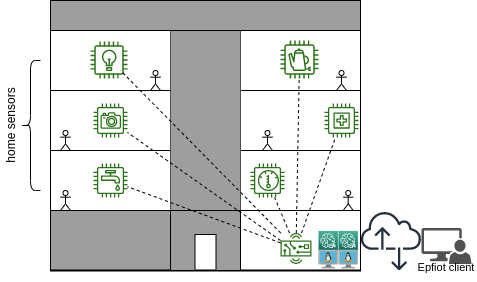

The diagram above was exported from draw.io. Its source (the exported page's mxGraphModel, read from the mxfile embedded in the PNG):
<mxGraphModel dx="849" dy="459" grid="1" gridSize="10" guides="1" tooltips="1" connect="1" arrows="1" fold="1" page="1" pageScale="1" pageWidth="827" pageHeight="1169" background="none" math="0" shadow="0">
  <root>
    <mxCell id="0" />
    <mxCell id="1" parent="0" />
    <mxCell id="hepa_hOVZP2RxUtS9yTM-9" value="" style="rounded=0;whiteSpace=wrap;html=1;shadow=0;aspect=fixed;" parent="1" vertex="1">
      <mxGeometry x="260" y="320" width="120" height="60" as="geometry" />
    </mxCell>
    <mxCell id="hepa_hOVZP2RxUtS9yTM-7" value="" style="rounded=0;whiteSpace=wrap;html=1;shadow=0;aspect=fixed;" parent="1" vertex="1">
      <mxGeometry x="260" y="260" width="120" height="60" as="geometry" />
    </mxCell>
    <mxCell id="hepa_hOVZP2RxUtS9yTM-11" value="" style="rounded=0;whiteSpace=wrap;html=1;shadow=0;aspect=fixed;" parent="1" vertex="1">
      <mxGeometry x="260" y="140" width="120" height="60" as="geometry" />
    </mxCell>
    <mxCell id="hepa_hOVZP2RxUtS9yTM-5" value="" style="rounded=0;whiteSpace=wrap;html=1;shadow=0;aspect=fixed;" parent="1" vertex="1">
      <mxGeometry x="260" y="200" width="120" height="60" as="geometry" />
    </mxCell>
    <mxCell id="dvSA3Ujn_DAOZXMTk6Ti-19" value="" style="endArrow=none;dashed=1;html=1;" edge="1" parent="1" source="dvSA3Ujn_DAOZXMTk6Ti-9" target="dvSA3Ujn_DAOZXMTk6Ti-10">
      <mxGeometry width="50" height="50" relative="1" as="geometry">
        <mxPoint x="330" y="382.3180592991914" as="sourcePoint" />
        <mxPoint x="176.96081946222785" y="326.21744325300006" as="targetPoint" />
      </mxGeometry>
    </mxCell>
    <mxCell id="hepa_hOVZP2RxUtS9yTM-4" value="" style="rounded=0;whiteSpace=wrap;html=1;shadow=0;aspect=fixed;" parent="1" vertex="1">
      <mxGeometry x="70" y="200" width="120" height="60" as="geometry" />
    </mxCell>
    <mxCell id="hepa_hOVZP2RxUtS9yTM-6" value="" style="rounded=0;whiteSpace=wrap;html=1;shadow=0;aspect=fixed;" parent="1" vertex="1">
      <mxGeometry x="70" y="260" width="120" height="60" as="geometry" />
    </mxCell>
    <mxCell id="hepa_hOVZP2RxUtS9yTM-8" value="" style="rounded=0;whiteSpace=wrap;html=1;shadow=0;aspect=fixed;fillColor=#9E9E9E;gradientColor=none;" parent="1" vertex="1">
      <mxGeometry x="70" y="320" width="120" height="60" as="geometry" />
    </mxCell>
    <mxCell id="hepa_hOVZP2RxUtS9yTM-10" value="" style="rounded=0;whiteSpace=wrap;html=1;shadow=0;aspect=fixed;" parent="1" vertex="1">
      <mxGeometry x="70" y="140" width="120" height="60" as="geometry" />
    </mxCell>
    <mxCell id="hepa_hOVZP2RxUtS9yTM-14" value="" style="rounded=0;whiteSpace=wrap;html=1;fillColor=#9E9E9E;strokeColor=none;shadow=0;aspect=fixed;" parent="1" vertex="1">
      <mxGeometry x="190" y="140" width="70" height="180" as="geometry" />
    </mxCell>
    <mxCell id="hepa_hOVZP2RxUtS9yTM-16" value="" style="line;strokeWidth=2;html=1;rounded=0;shadow=0;comic=0;fillColor=#9E9E9E;gradientColor=none;aspect=fixed;" parent="1" vertex="1">
      <mxGeometry x="70" y="370" width="310" height="20" as="geometry" />
    </mxCell>
    <mxCell id="hepa_hOVZP2RxUtS9yTM-18" value="" style="verticalLabelPosition=bottom;html=1;verticalAlign=middle;shape=mxgraph.lean_mapping.work_cell;pointerEvents=1;rounded=0;shadow=0;comic=0;fillColor=#9E9E9E;gradientColor=none;strokeColor=#000000;aspect=fixed;" parent="1" vertex="1">
      <mxGeometry x="190" y="320" width="70" height="60" as="geometry" />
    </mxCell>
    <mxCell id="hepa_hOVZP2RxUtS9yTM-21" value="" style="rounded=0;whiteSpace=wrap;html=1;shadow=0;comic=0;strokeColor=#000000;fillColor=#9E9E9E;gradientColor=none;aspect=fixed;" parent="1" vertex="1">
      <mxGeometry x="70" y="110" width="310" height="30" as="geometry" />
    </mxCell>
    <mxCell id="dvSA3Ujn_DAOZXMTk6Ti-1" value="" style="outlineConnect=0;fontColor=#232F3E;gradientColor=none;fillColor=#277116;strokeColor=none;dashed=0;verticalLabelPosition=bottom;verticalAlign=top;align=center;html=1;fontSize=12;fontStyle=0;aspect=fixed;pointerEvents=1;shape=mxgraph.aws4.utility;" vertex="1" parent="1">
      <mxGeometry x="113" y="273" width="34" height="34" as="geometry" />
    </mxCell>
    <mxCell id="dvSA3Ujn_DAOZXMTk6Ti-4" value="" style="outlineConnect=0;fontColor=#232F3E;gradientColor=none;fillColor=#277116;strokeColor=none;dashed=0;verticalLabelPosition=bottom;verticalAlign=top;align=center;html=1;fontSize=12;fontStyle=0;aspect=fixed;pointerEvents=1;shape=mxgraph.aws4.camera;" vertex="1" parent="1">
      <mxGeometry x="113" y="213" width="34" height="34" as="geometry" />
    </mxCell>
    <mxCell id="dvSA3Ujn_DAOZXMTk6Ti-7" value="" style="outlineConnect=0;fontColor=#232F3E;gradientColor=none;fillColor=#277116;strokeColor=none;dashed=0;verticalLabelPosition=bottom;verticalAlign=top;align=center;html=1;fontSize=12;fontStyle=0;aspect=fixed;pointerEvents=1;shape=mxgraph.aws4.lightbulb;" vertex="1" parent="1">
      <mxGeometry x="110" y="151" width="37" height="37" as="geometry" />
    </mxCell>
    <mxCell id="dvSA3Ujn_DAOZXMTk6Ti-9" value="" style="outlineConnect=0;fontColor=#232F3E;gradientColor=none;fillColor=#277116;strokeColor=none;dashed=0;verticalLabelPosition=bottom;verticalAlign=top;align=center;html=1;fontSize=12;fontStyle=0;aspect=fixed;pointerEvents=1;shape=mxgraph.aws4.hardware_board;" vertex="1" parent="1">
      <mxGeometry x="300" y="342.5" width="31" height="31" as="geometry" />
    </mxCell>
    <mxCell id="dvSA3Ujn_DAOZXMTk6Ti-10" value="" style="outlineConnect=0;fontColor=#232F3E;gradientColor=none;fillColor=#277116;strokeColor=none;dashed=0;verticalLabelPosition=bottom;verticalAlign=top;align=center;html=1;fontSize=12;fontStyle=0;aspect=fixed;pointerEvents=1;shape=mxgraph.aws4.coffee_pot;" vertex="1" parent="1">
      <mxGeometry x="300" y="150" width="38" height="38" as="geometry" />
    </mxCell>
    <mxCell id="dvSA3Ujn_DAOZXMTk6Ti-16" value="" style="endArrow=none;dashed=1;html=1;" edge="1" parent="1" source="dvSA3Ujn_DAOZXMTk6Ti-9" target="dvSA3Ujn_DAOZXMTk6Ti-1">
      <mxGeometry width="50" height="50" relative="1" as="geometry">
        <mxPoint x="350" y="310" as="sourcePoint" />
        <mxPoint x="400" y="260" as="targetPoint" />
      </mxGeometry>
    </mxCell>
    <mxCell id="dvSA3Ujn_DAOZXMTk6Ti-17" value="" style="endArrow=none;dashed=1;html=1;" edge="1" parent="1" target="dvSA3Ujn_DAOZXMTk6Ti-4">
      <mxGeometry width="50" height="50" relative="1" as="geometry">
        <mxPoint x="300" y="350" as="sourcePoint" />
        <mxPoint x="130.00081946222784" y="239.99744325300006" as="targetPoint" />
      </mxGeometry>
    </mxCell>
    <mxCell id="dvSA3Ujn_DAOZXMTk6Ti-18" value="" style="endArrow=none;dashed=1;html=1;" edge="1" parent="1" source="dvSA3Ujn_DAOZXMTk6Ti-9">
      <mxGeometry width="50" height="50" relative="1" as="geometry">
        <mxPoint x="293.04" y="236.09805929919142" as="sourcePoint" />
        <mxPoint x="140.00081946222784" y="179.99744325300006" as="targetPoint" />
      </mxGeometry>
    </mxCell>
    <mxCell id="dvSA3Ujn_DAOZXMTk6Ti-3" value="" style="outlineConnect=0;fontColor=#232F3E;gradientColor=none;fillColor=#277116;strokeColor=none;dashed=0;verticalLabelPosition=bottom;verticalAlign=top;align=center;html=1;fontSize=12;fontStyle=0;aspect=fixed;pointerEvents=1;shape=mxgraph.aws4.medical_emergency;" vertex="1" parent="1">
      <mxGeometry x="344" y="213" width="34" height="34" as="geometry" />
    </mxCell>
    <mxCell id="dvSA3Ujn_DAOZXMTk6Ti-2" value="" style="outlineConnect=0;fontColor=#232F3E;gradientColor=none;fillColor=#277116;strokeColor=none;dashed=0;verticalLabelPosition=bottom;verticalAlign=top;align=center;html=1;fontSize=12;fontStyle=0;aspect=fixed;pointerEvents=1;shape=mxgraph.aws4.thermostat;" vertex="1" parent="1">
      <mxGeometry x="270" y="273" width="34" height="34" as="geometry" />
    </mxCell>
    <mxCell id="dvSA3Ujn_DAOZXMTk6Ti-20" value="" style="endArrow=none;dashed=1;html=1;" edge="1" parent="1" source="dvSA3Ujn_DAOZXMTk6Ti-9" target="dvSA3Ujn_DAOZXMTk6Ti-2">
      <mxGeometry width="50" height="50" relative="1" as="geometry">
        <mxPoint x="340" y="392.3180592991914" as="sourcePoint" />
        <mxPoint x="186.96081946222785" y="336.21744325300006" as="targetPoint" />
      </mxGeometry>
    </mxCell>
    <mxCell id="dvSA3Ujn_DAOZXMTk6Ti-21" value="" style="endArrow=none;dashed=1;html=1;" edge="1" parent="1" source="dvSA3Ujn_DAOZXMTk6Ti-9" target="dvSA3Ujn_DAOZXMTk6Ti-3">
      <mxGeometry width="50" height="50" relative="1" as="geometry">
        <mxPoint x="350" y="402.3180592991914" as="sourcePoint" />
        <mxPoint x="196.96081946222785" y="346.21744325300006" as="targetPoint" />
      </mxGeometry>
    </mxCell>
    <mxCell id="dvSA3Ujn_DAOZXMTk6Ti-24" value="" style="outlineConnect=0;fontColor=#232F3E;gradientColor=#4AB29A;gradientDirection=north;fillColor=#116D5B;strokeColor=#ffffff;dashed=0;verticalLabelPosition=bottom;verticalAlign=top;align=center;html=1;fontSize=12;fontStyle=0;aspect=fixed;shape=mxgraph.aws4.resourceIcon;resIcon=mxgraph.aws4.elastic_inference;" vertex="1" parent="1">
      <mxGeometry x="358" y="340.40000000000003" width="19.4" height="19.4" as="geometry" />
    </mxCell>
    <mxCell id="dvSA3Ujn_DAOZXMTk6Ti-25" value="" style="aspect=fixed;html=1;points=[];align=center;image;fontSize=12;image=img/lib/mscae/VM_Linux.svg;" vertex="1" parent="1">
      <mxGeometry x="358" y="359.8" width="20" height="18.4" as="geometry" />
    </mxCell>
    <mxCell id="dvSA3Ujn_DAOZXMTk6Ti-26" value="" style="outlineConnect=0;fontColor=#232F3E;gradientColor=#4AB29A;gradientDirection=north;fillColor=#116D5B;strokeColor=#ffffff;dashed=0;verticalLabelPosition=bottom;verticalAlign=top;align=center;html=1;fontSize=12;fontStyle=0;aspect=fixed;shape=mxgraph.aws4.resourceIcon;resIcon=mxgraph.aws4.elastic_inference;" vertex="1" parent="1">
      <mxGeometry x="338" y="340.40000000000003" width="19.4" height="19.4" as="geometry" />
    </mxCell>
    <mxCell id="dvSA3Ujn_DAOZXMTk6Ti-27" value="" style="aspect=fixed;html=1;points=[];align=center;image;fontSize=12;image=img/lib/mscae/VM_Linux.svg;" vertex="1" parent="1">
      <mxGeometry x="338" y="359.8" width="20" height="18.4" as="geometry" />
    </mxCell>
    <mxCell id="dvSA3Ujn_DAOZXMTk6Ti-28" value="" style="pointerEvents=1;shadow=0;dashed=0;html=1;strokeColor=none;labelPosition=center;verticalLabelPosition=bottom;verticalAlign=top;align=center;fillColor=#515151;shape=mxgraph.mscae.system_center.admin_console" vertex="1" parent="1">
      <mxGeometry x="441" y="337.5" width="50" height="36" as="geometry" />
    </mxCell>
    <mxCell id="dvSA3Ujn_DAOZXMTk6Ti-29" value="" style="outlineConnect=0;fontColor=#232F3E;gradientColor=none;fillColor=#232F3E;strokeColor=none;dashed=0;verticalLabelPosition=bottom;verticalAlign=top;align=center;html=1;fontSize=12;fontStyle=0;aspect=fixed;pointerEvents=1;shape=mxgraph.aws4.internet_alt2;" vertex="1" parent="1">
      <mxGeometry x="380" y="320" width="61" height="61" as="geometry" />
    </mxCell>
    <mxCell id="dvSA3Ujn_DAOZXMTk6Ti-32" value="" style="shape=umlActor;verticalLabelPosition=bottom;labelBackgroundColor=#ffffff;verticalAlign=top;html=1;outlineConnect=0;" vertex="1" parent="1">
      <mxGeometry x="170" y="180" width="10" height="20" as="geometry" />
    </mxCell>
    <mxCell id="dvSA3Ujn_DAOZXMTk6Ti-33" value="" style="shape=umlActor;verticalLabelPosition=bottom;labelBackgroundColor=#ffffff;verticalAlign=top;html=1;outlineConnect=0;" vertex="1" parent="1">
      <mxGeometry x="80" y="240" width="10" height="20" as="geometry" />
    </mxCell>
    <mxCell id="dvSA3Ujn_DAOZXMTk6Ti-34" value="" style="shape=umlActor;verticalLabelPosition=bottom;labelBackgroundColor=#ffffff;verticalAlign=top;html=1;outlineConnect=0;" vertex="1" parent="1">
      <mxGeometry x="80" y="300" width="10" height="20" as="geometry" />
    </mxCell>
    <mxCell id="dvSA3Ujn_DAOZXMTk6Ti-35" value="" style="shape=umlActor;verticalLabelPosition=bottom;labelBackgroundColor=#ffffff;verticalAlign=top;html=1;outlineConnect=0;" vertex="1" parent="1">
      <mxGeometry x="356" y="180" width="10" height="20" as="geometry" />
    </mxCell>
    <mxCell id="dvSA3Ujn_DAOZXMTk6Ti-38" value="" style="shape=umlActor;verticalLabelPosition=bottom;labelBackgroundColor=#ffffff;verticalAlign=top;html=1;outlineConnect=0;" vertex="1" parent="1">
      <mxGeometry x="282" y="240" width="10" height="20" as="geometry" />
    </mxCell>
    <mxCell id="dvSA3Ujn_DAOZXMTk6Ti-39" value="" style="shape=umlActor;verticalLabelPosition=bottom;labelBackgroundColor=#ffffff;verticalAlign=top;html=1;outlineConnect=0;" vertex="1" parent="1">
      <mxGeometry x="362.7" y="300" width="10" height="20" as="geometry" />
    </mxCell>
    <mxCell id="dvSA3Ujn_DAOZXMTk6Ti-40" value="&lt;font style=&quot;font-size: 11px&quot;&gt;Epfiot client&lt;/font&gt;" style="text;html=1;strokeColor=none;fillColor=none;align=center;verticalAlign=middle;whiteSpace=wrap;rounded=0;" vertex="1" parent="1">
      <mxGeometry x="436" y="370.5" width="60" height="10.5" as="geometry" />
    </mxCell>
    <mxCell id="dvSA3Ujn_DAOZXMTk6Ti-41" value="" style="shape=curlyBracket;whiteSpace=wrap;html=1;rounded=1;" vertex="1" parent="1">
      <mxGeometry x="40" y="170" width="20" height="130" as="geometry" />
    </mxCell>
    <mxCell id="dvSA3Ujn_DAOZXMTk6Ti-42" value="home sensors" style="text;html=1;strokeColor=none;fillColor=none;align=center;verticalAlign=middle;whiteSpace=wrap;rounded=0;rotation=-90;" vertex="1" parent="1">
      <mxGeometry x="-30" y="225" width="120" height="20" as="geometry" />
    </mxCell>
  </root>
</mxGraphModel>